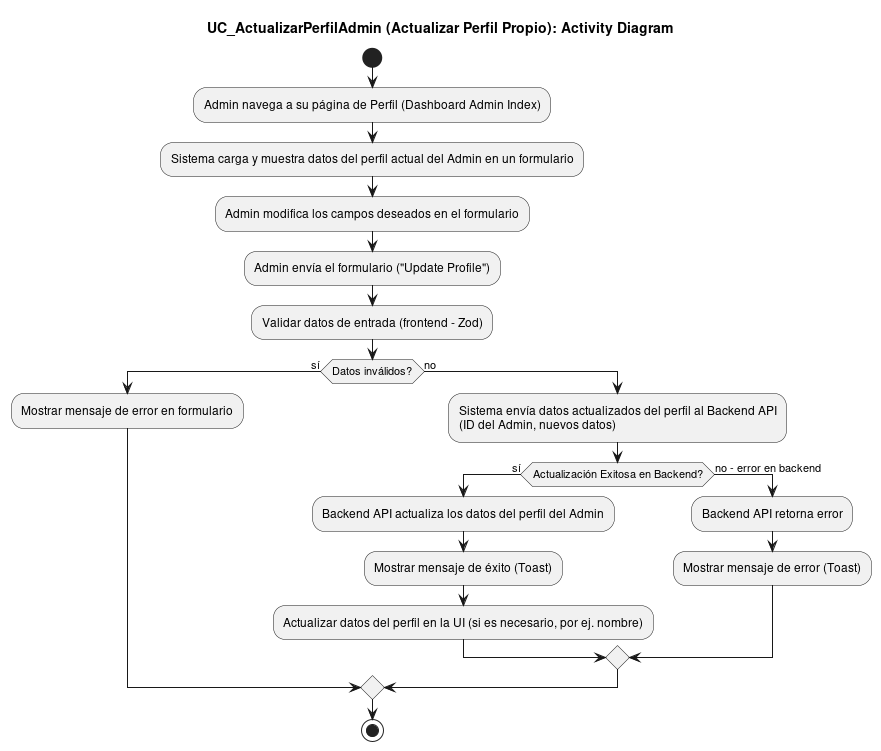

The diagram above was rendered by PlantUML. Its source (embedded in the PNG):
@startuml
title UC_ActualizarPerfilAdmin (Actualizar Perfil Propio): Activity Diagram

start
:Admin navega a su página de Perfil (Dashboard Admin Index);
:Sistema carga y muestra datos del perfil actual del Admin en un formulario;
:Admin modifica los campos deseados en el formulario;
:Admin envía el formulario ("Update Profile");
:Validar datos de entrada (frontend - Zod);
if (Datos inválidos?) then (sí)
  :Mostrar mensaje de error en formulario;
else (no)
  :Sistema envía datos actualizados del perfil al Backend API\n(ID del Admin, nuevos datos);
  if (Actualización Exitosa en Backend?) then (sí)
    :Backend API actualiza los datos del perfil del Admin;
    :Mostrar mensaje de éxito (Toast);
    :Actualizar datos del perfil en la UI (si es necesario, por ej. nombre);
  else (no - error en backend)
    :Backend API retorna error;
    :Mostrar mensaje de error (Toast);
  endif
endif
stop
@enduml